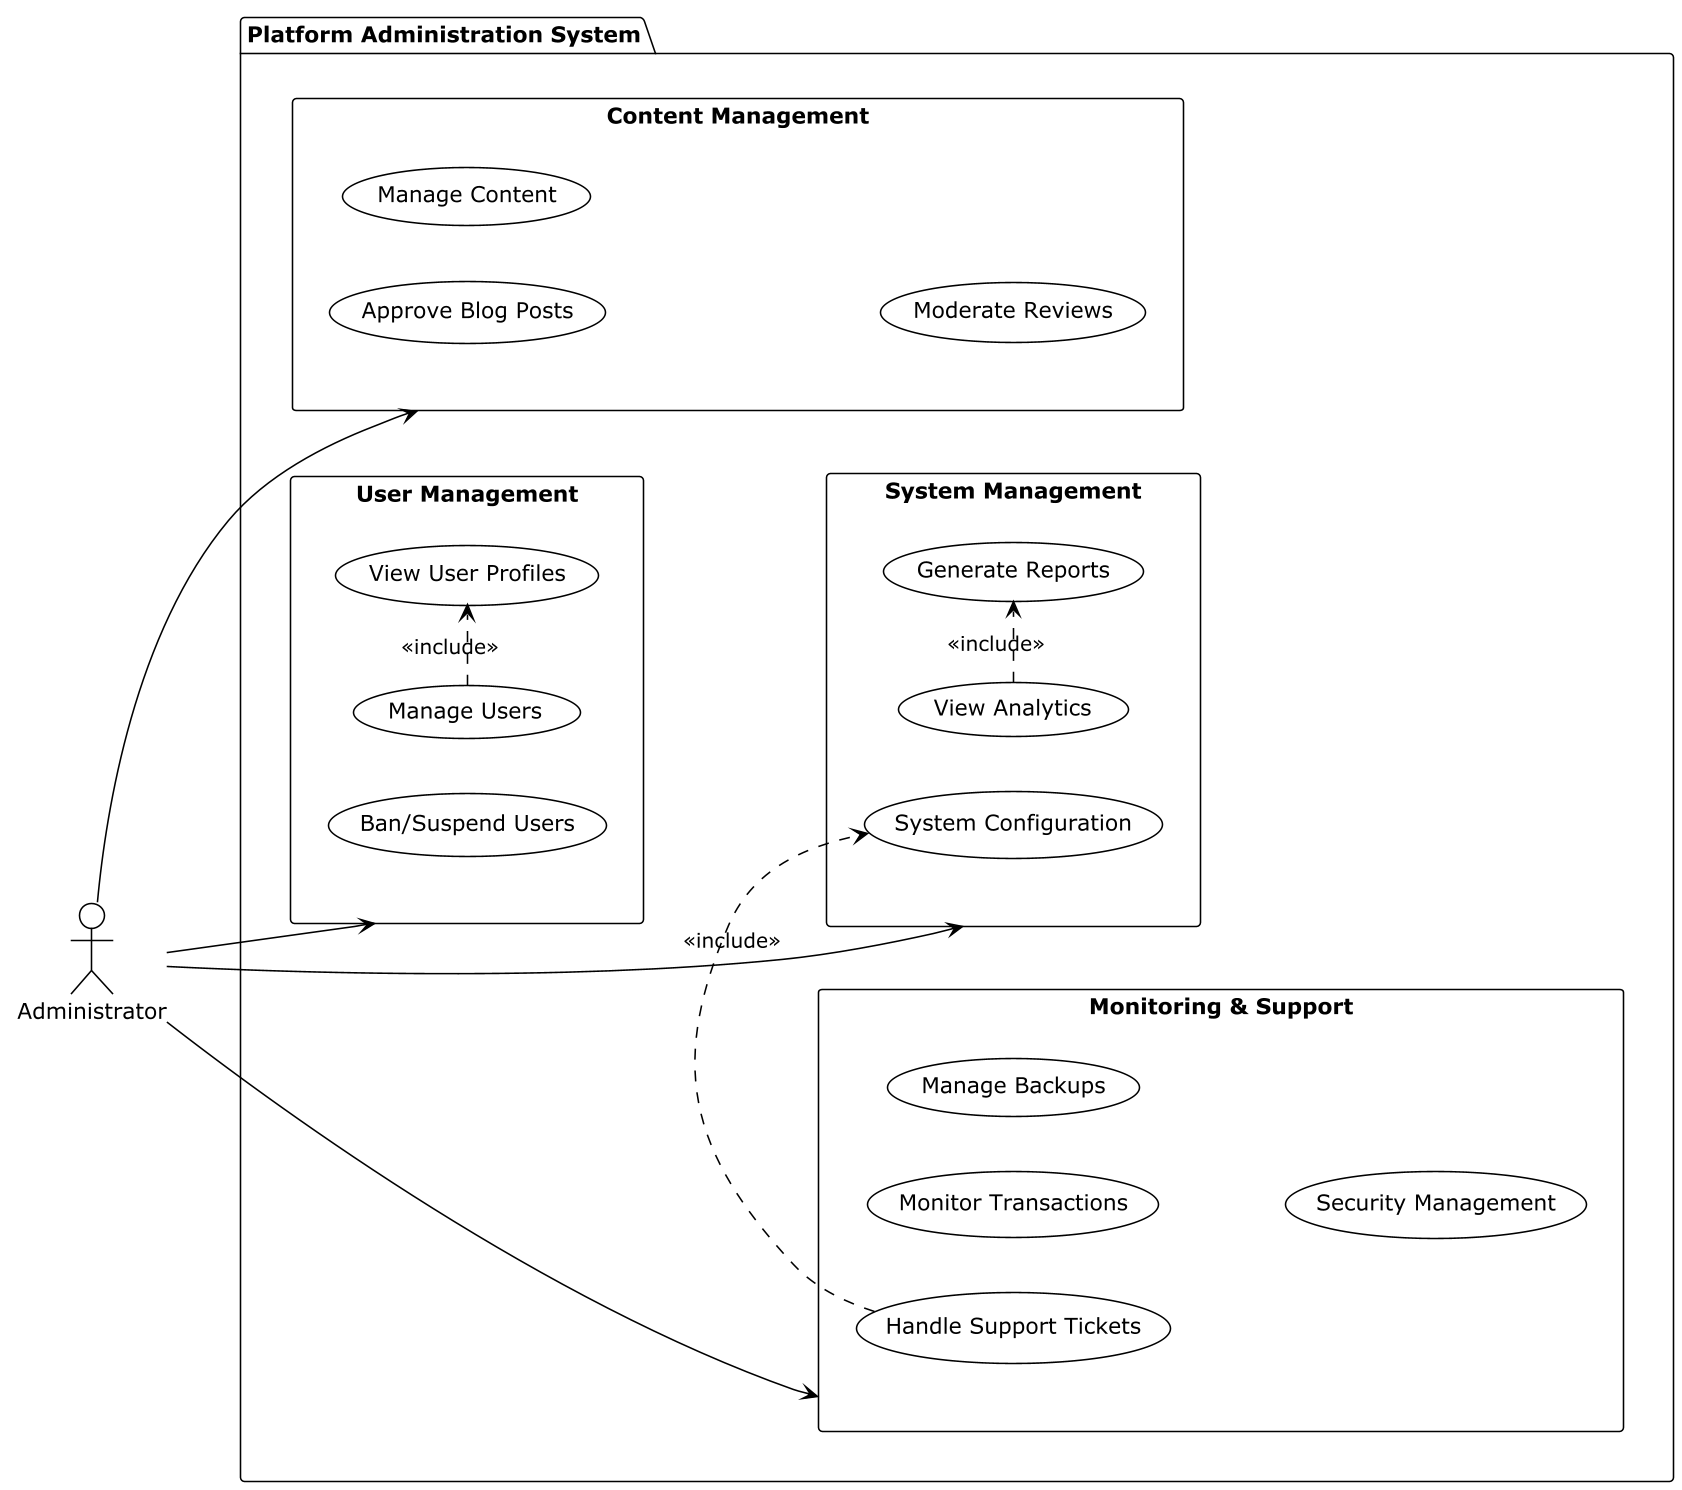

The diagram above was rendered by PlantUML. Its source (embedded in the PNG):
@startuml
!theme plain
skinparam backgroundColor white
skinparam actorBackgroundColor white
skinparam usecaseBackgroundColor white
skinparam actorBorderColor black
skinparam usecaseBorderColor black
skinparam arrowColor black
skinparam shadowing false
skinparam dpi 150
left to right direction

' Administrator Actor positioned on left
actor Administrator

' System boundary with horizontal group layout
package "Platform Administration System" {
    rectangle "User Management" {
        usecase (Manage Users) as UC1
        usecase (View User Profiles) as UC2
        usecase (Ban/Suspend Users) as UC3
    }
    
    rectangle "Content Management" {
        usecase (Approve Blog Posts) as UC4
        usecase (Manage Content) as UC5
        usecase (Moderate Reviews) as UC6
    }
    
    rectangle "System Management" {
        usecase (View Analytics) as UC7
        usecase (Generate Reports) as UC8
        usecase (System Configuration) as UC9
    }
    
    rectangle "Monitoring & Support" {
        usecase (Monitor Transactions) as UC10
        usecase (Handle Support Tickets) as UC11
        usecase (Manage Backups) as UC12
        usecase (Security Management) as UC13
    }
}

' Force horizontal arrangement of groups
"User Management" -down[hidden]-> "System Management"
"Content Management" -down[hidden]-> "Monitoring & Support"

' Administrator associations to groups
Administrator --> "User Management"
Administrator --> "Content Management"
Administrator --> "System Management"
Administrator --> "Monitoring & Support"

' Include relationships
UC1 .> UC2 : <<include>>
UC7 .> UC8 : <<include>>
UC11 .> UC9 : <<include>>

@enduml